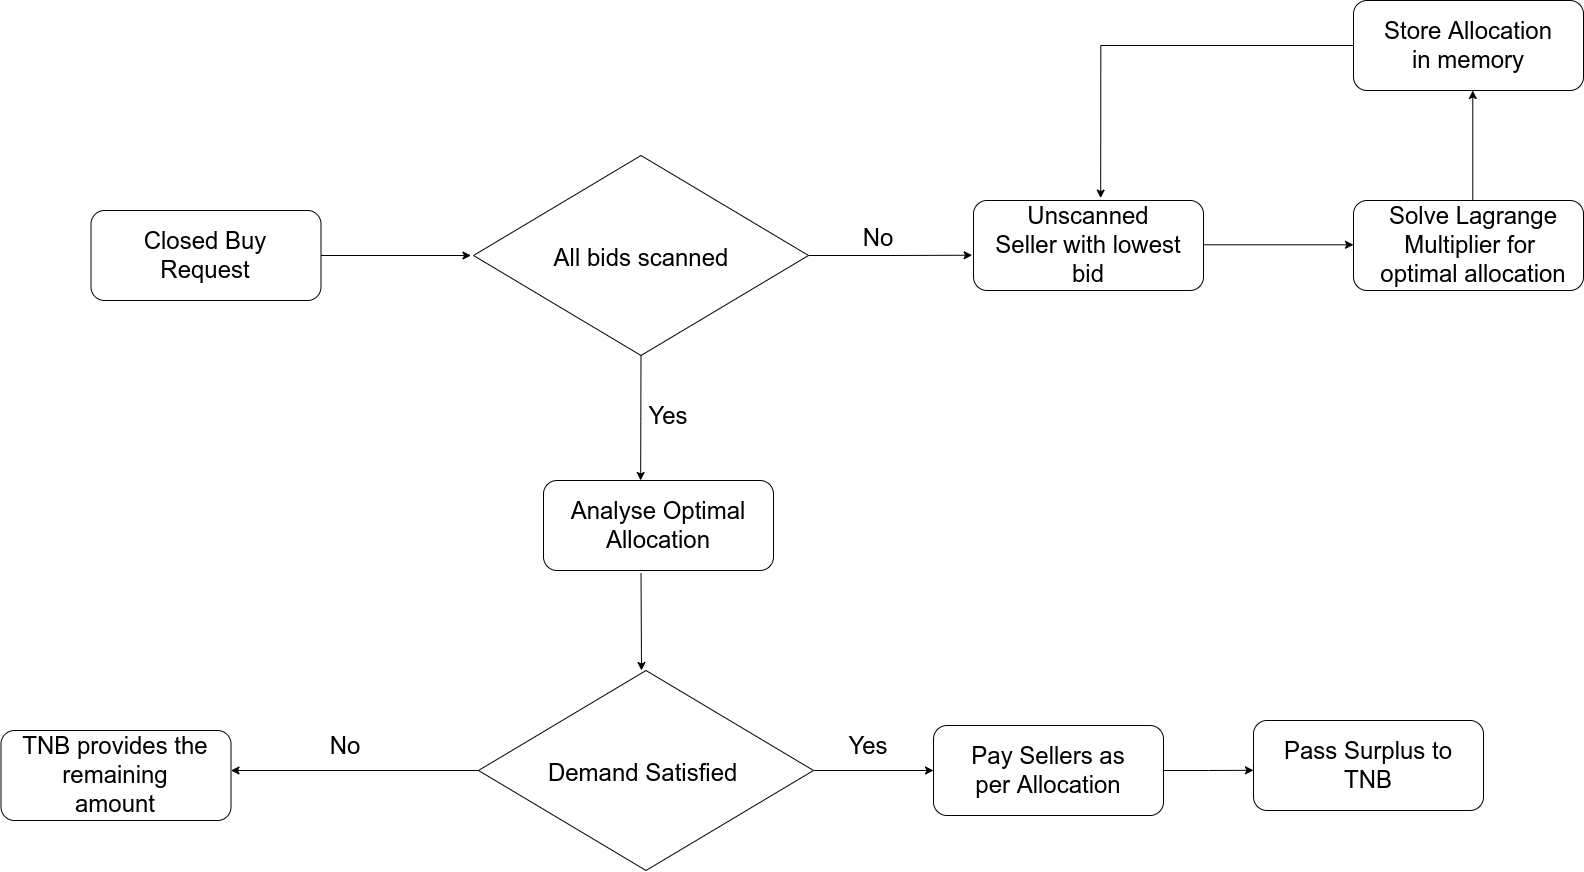

The diagram above was exported from draw.io. Its source (the exported page's mxGraphModel, read from the mxfile embedded in the PNG):
<mxGraphModel dx="3743" dy="1497" grid="1" gridSize="23" guides="1" tooltips="1" connect="1" arrows="1" fold="1" page="1" pageScale="1" pageWidth="850" pageHeight="1100" math="0" shadow="0">
  <root>
    <mxCell id="0" />
    <mxCell id="1" parent="0" />
    <mxCell id="K5Fe6YJGROKuW0CNTh0r-2" value="" style="rounded=1;whiteSpace=wrap;html=1;" vertex="1" parent="1">
      <mxGeometry x="-192.5" y="300" width="230" height="90" as="geometry" />
    </mxCell>
    <mxCell id="K5Fe6YJGROKuW0CNTh0r-3" value="&lt;font style=&quot;font-size: 24px&quot;&gt;Closed Buy Request&lt;/font&gt;" style="text;html=1;strokeColor=none;fillColor=none;align=center;verticalAlign=middle;whiteSpace=wrap;rounded=0;" vertex="1" parent="1">
      <mxGeometry x="-172.5" y="326.25" width="190" height="37.5" as="geometry" />
    </mxCell>
    <mxCell id="K5Fe6YJGROKuW0CNTh0r-4" value="" style="endArrow=classic;html=1;rounded=0;fontSize=24;exitX=1;exitY=0.5;exitDx=0;exitDy=0;" edge="1" parent="1" source="K5Fe6YJGROKuW0CNTh0r-2">
      <mxGeometry width="50" height="50" relative="1" as="geometry">
        <mxPoint x="-22.5" y="440" as="sourcePoint" />
        <mxPoint x="187.5" y="345" as="targetPoint" />
      </mxGeometry>
    </mxCell>
    <mxCell id="K5Fe6YJGROKuW0CNTh0r-34" style="edgeStyle=orthogonalEdgeStyle;rounded=0;orthogonalLoop=1;jettySize=auto;html=1;fontSize=24;" edge="1" parent="1" source="K5Fe6YJGROKuW0CNTh0r-5">
      <mxGeometry relative="1" as="geometry">
        <mxPoint x="650" y="860" as="targetPoint" />
      </mxGeometry>
    </mxCell>
    <mxCell id="K5Fe6YJGROKuW0CNTh0r-5" value="" style="rhombus;whiteSpace=wrap;html=1;fontSize=24;" vertex="1" parent="1">
      <mxGeometry x="195" y="760" width="335" height="200" as="geometry" />
    </mxCell>
    <mxCell id="K5Fe6YJGROKuW0CNTh0r-6" value="Demand Satisfied&amp;nbsp;" style="text;html=1;strokeColor=none;fillColor=none;align=center;verticalAlign=middle;whiteSpace=wrap;rounded=0;fontSize=24;" vertex="1" parent="1">
      <mxGeometry x="257.5" y="820" width="210" height="85" as="geometry" />
    </mxCell>
    <mxCell id="K5Fe6YJGROKuW0CNTh0r-7" value="" style="endArrow=classic;html=1;rounded=0;fontSize=24;exitX=0;exitY=0.5;exitDx=0;exitDy=0;" edge="1" parent="1" source="K5Fe6YJGROKuW0CNTh0r-5">
      <mxGeometry width="50" height="50" relative="1" as="geometry">
        <mxPoint x="-12.5" y="870" as="sourcePoint" />
        <mxPoint x="-52.5" y="860" as="targetPoint" />
      </mxGeometry>
    </mxCell>
    <mxCell id="K5Fe6YJGROKuW0CNTh0r-9" value="No" style="text;html=1;strokeColor=none;fillColor=none;align=center;verticalAlign=middle;whiteSpace=wrap;rounded=0;fontSize=24;" vertex="1" parent="1">
      <mxGeometry x="-2.5" y="810" width="130" height="51" as="geometry" />
    </mxCell>
    <mxCell id="K5Fe6YJGROKuW0CNTh0r-10" value="" style="rounded=1;whiteSpace=wrap;html=1;" vertex="1" parent="1">
      <mxGeometry x="-282.5" y="820" width="230" height="90" as="geometry" />
    </mxCell>
    <mxCell id="K5Fe6YJGROKuW0CNTh0r-11" value="&lt;span style=&quot;font-size: 24px&quot;&gt;TNB provides the remaining amount&lt;/span&gt;" style="text;html=1;strokeColor=none;fillColor=none;align=center;verticalAlign=middle;whiteSpace=wrap;rounded=0;" vertex="1" parent="1">
      <mxGeometry x="-262.5" y="846.25" width="190" height="37.5" as="geometry" />
    </mxCell>
    <mxCell id="K5Fe6YJGROKuW0CNTh0r-12" value="" style="rounded=1;whiteSpace=wrap;html=1;" vertex="1" parent="1">
      <mxGeometry x="690" y="290" width="230" height="90" as="geometry" />
    </mxCell>
    <mxCell id="K5Fe6YJGROKuW0CNTh0r-13" value="&lt;span style=&quot;font-size: 24px&quot;&gt;Unscanned Seller with lowest bid&lt;/span&gt;" style="text;html=1;strokeColor=none;fillColor=none;align=center;verticalAlign=middle;whiteSpace=wrap;rounded=0;" vertex="1" parent="1">
      <mxGeometry x="710" y="316.25" width="190" height="37.5" as="geometry" />
    </mxCell>
    <mxCell id="K5Fe6YJGROKuW0CNTh0r-14" value="" style="endArrow=classic;html=1;rounded=0;fontSize=24;exitX=1;exitY=0.5;exitDx=0;exitDy=0;" edge="1" parent="1">
      <mxGeometry width="50" height="50" relative="1" as="geometry">
        <mxPoint x="920" y="334.28999999999996" as="sourcePoint" />
        <mxPoint x="1070" y="334.28999999999996" as="targetPoint" />
      </mxGeometry>
    </mxCell>
    <mxCell id="K5Fe6YJGROKuW0CNTh0r-15" value="" style="rounded=1;whiteSpace=wrap;html=1;" vertex="1" parent="1">
      <mxGeometry x="1070" y="290" width="230" height="90" as="geometry" />
    </mxCell>
    <mxCell id="K5Fe6YJGROKuW0CNTh0r-16" value="&lt;span style=&quot;font-size: 24px&quot;&gt;Solve Lagrange Multiplier for &lt;br&gt;optimal allocation&lt;/span&gt;" style="text;html=1;strokeColor=none;fillColor=none;align=center;verticalAlign=middle;whiteSpace=wrap;rounded=0;" vertex="1" parent="1">
      <mxGeometry x="1080" y="316.25" width="220" height="37.5" as="geometry" />
    </mxCell>
    <mxCell id="K5Fe6YJGROKuW0CNTh0r-17" value="" style="endArrow=classic;html=1;rounded=0;fontSize=24;exitX=1;exitY=0.5;exitDx=0;exitDy=0;" edge="1" parent="1">
      <mxGeometry width="50" height="50" relative="1" as="geometry">
        <mxPoint x="1189.29" y="290" as="sourcePoint" />
        <mxPoint x="1189.29" y="180" as="targetPoint" />
      </mxGeometry>
    </mxCell>
    <mxCell id="K5Fe6YJGROKuW0CNTh0r-18" value="" style="rounded=1;whiteSpace=wrap;html=1;" vertex="1" parent="1">
      <mxGeometry x="1070" y="90" width="230" height="90" as="geometry" />
    </mxCell>
    <mxCell id="K5Fe6YJGROKuW0CNTh0r-20" style="edgeStyle=orthogonalEdgeStyle;rounded=0;orthogonalLoop=1;jettySize=auto;html=1;entryX=0.553;entryY=-0.027;entryDx=0;entryDy=0;entryPerimeter=0;fontSize=24;" edge="1" parent="1" target="K5Fe6YJGROKuW0CNTh0r-12">
      <mxGeometry relative="1" as="geometry">
        <mxPoint x="1070" y="135" as="sourcePoint" />
      </mxGeometry>
    </mxCell>
    <mxCell id="K5Fe6YJGROKuW0CNTh0r-19" value="&lt;span style=&quot;font-size: 24px&quot;&gt;Store Allocation in memory&lt;/span&gt;" style="text;html=1;strokeColor=none;fillColor=none;align=center;verticalAlign=middle;whiteSpace=wrap;rounded=0;" vertex="1" parent="1">
      <mxGeometry x="1090" y="116.25" width="190" height="37.5" as="geometry" />
    </mxCell>
    <mxCell id="K5Fe6YJGROKuW0CNTh0r-23" style="edgeStyle=orthogonalEdgeStyle;rounded=0;orthogonalLoop=1;jettySize=auto;html=1;entryX=-0.006;entryY=0.608;entryDx=0;entryDy=0;entryPerimeter=0;fontSize=24;" edge="1" parent="1" source="K5Fe6YJGROKuW0CNTh0r-21" target="K5Fe6YJGROKuW0CNTh0r-12">
      <mxGeometry relative="1" as="geometry" />
    </mxCell>
    <mxCell id="K5Fe6YJGROKuW0CNTh0r-25" style="edgeStyle=orthogonalEdgeStyle;rounded=0;orthogonalLoop=1;jettySize=auto;html=1;exitX=0.5;exitY=1;exitDx=0;exitDy=0;fontSize=24;" edge="1" parent="1" source="K5Fe6YJGROKuW0CNTh0r-21">
      <mxGeometry relative="1" as="geometry">
        <mxPoint x="357.14285714285734" y="570" as="targetPoint" />
      </mxGeometry>
    </mxCell>
    <mxCell id="K5Fe6YJGROKuW0CNTh0r-21" value="" style="rhombus;whiteSpace=wrap;html=1;fontSize=24;" vertex="1" parent="1">
      <mxGeometry x="190" y="245" width="335" height="200" as="geometry" />
    </mxCell>
    <mxCell id="K5Fe6YJGROKuW0CNTh0r-22" value="All bids scanned" style="text;html=1;strokeColor=none;fillColor=none;align=center;verticalAlign=middle;whiteSpace=wrap;rounded=0;fontSize=24;" vertex="1" parent="1">
      <mxGeometry x="252.5" y="305" width="210" height="85" as="geometry" />
    </mxCell>
    <mxCell id="K5Fe6YJGROKuW0CNTh0r-24" value="No" style="text;html=1;strokeColor=none;fillColor=none;align=center;verticalAlign=middle;whiteSpace=wrap;rounded=0;fontSize=24;" vertex="1" parent="1">
      <mxGeometry x="530" y="302.75" width="130" height="51" as="geometry" />
    </mxCell>
    <mxCell id="K5Fe6YJGROKuW0CNTh0r-26" value="Yes" style="text;html=1;strokeColor=none;fillColor=none;align=center;verticalAlign=middle;whiteSpace=wrap;rounded=0;fontSize=24;" vertex="1" parent="1">
      <mxGeometry x="320" y="480" width="130" height="51" as="geometry" />
    </mxCell>
    <mxCell id="K5Fe6YJGROKuW0CNTh0r-27" value="" style="rounded=1;whiteSpace=wrap;html=1;" vertex="1" parent="1">
      <mxGeometry x="260" y="570" width="230" height="90" as="geometry" />
    </mxCell>
    <mxCell id="K5Fe6YJGROKuW0CNTh0r-28" value="&lt;span style=&quot;font-size: 24px&quot;&gt;Analyse Optimal Allocation&lt;/span&gt;" style="text;html=1;strokeColor=none;fillColor=none;align=center;verticalAlign=middle;whiteSpace=wrap;rounded=0;" vertex="1" parent="1">
      <mxGeometry x="280" y="596.25" width="190" height="37.5" as="geometry" />
    </mxCell>
    <mxCell id="K5Fe6YJGROKuW0CNTh0r-32" value="" style="endArrow=classic;html=1;rounded=0;fontSize=24;exitX=0.424;exitY=1.029;exitDx=0;exitDy=0;exitPerimeter=0;" edge="1" parent="1" source="K5Fe6YJGROKuW0CNTh0r-27">
      <mxGeometry width="50" height="50" relative="1" as="geometry">
        <mxPoint x="230" y="840" as="sourcePoint" />
        <mxPoint x="358" y="760" as="targetPoint" />
      </mxGeometry>
    </mxCell>
    <mxCell id="K5Fe6YJGROKuW0CNTh0r-35" value="Yes" style="text;html=1;strokeColor=none;fillColor=none;align=center;verticalAlign=middle;whiteSpace=wrap;rounded=0;fontSize=24;" vertex="1" parent="1">
      <mxGeometry x="520" y="810" width="130" height="51" as="geometry" />
    </mxCell>
    <mxCell id="K5Fe6YJGROKuW0CNTh0r-38" style="edgeStyle=orthogonalEdgeStyle;rounded=0;orthogonalLoop=1;jettySize=auto;html=1;exitX=1;exitY=0.5;exitDx=0;exitDy=0;fontSize=24;" edge="1" parent="1" source="K5Fe6YJGROKuW0CNTh0r-36">
      <mxGeometry relative="1" as="geometry">
        <mxPoint x="970" y="859.7777777777778" as="targetPoint" />
      </mxGeometry>
    </mxCell>
    <mxCell id="K5Fe6YJGROKuW0CNTh0r-36" value="" style="rounded=1;whiteSpace=wrap;html=1;" vertex="1" parent="1">
      <mxGeometry x="650" y="815" width="230" height="90" as="geometry" />
    </mxCell>
    <mxCell id="K5Fe6YJGROKuW0CNTh0r-37" value="&lt;span style=&quot;font-size: 24px&quot;&gt;Pay Sellers as per Allocation&lt;/span&gt;" style="text;html=1;strokeColor=none;fillColor=none;align=center;verticalAlign=middle;whiteSpace=wrap;rounded=0;" vertex="1" parent="1">
      <mxGeometry x="670" y="841.25" width="190" height="37.5" as="geometry" />
    </mxCell>
    <mxCell id="K5Fe6YJGROKuW0CNTh0r-39" value="" style="rounded=1;whiteSpace=wrap;html=1;" vertex="1" parent="1">
      <mxGeometry x="970" y="810" width="230" height="90" as="geometry" />
    </mxCell>
    <mxCell id="K5Fe6YJGROKuW0CNTh0r-40" value="&lt;span style=&quot;font-size: 24px&quot;&gt;Pass Surplus to TNB&lt;/span&gt;" style="text;html=1;strokeColor=none;fillColor=none;align=center;verticalAlign=middle;whiteSpace=wrap;rounded=0;" vertex="1" parent="1">
      <mxGeometry x="990" y="836.25" width="190" height="37.5" as="geometry" />
    </mxCell>
  </root>
</mxGraphModel>